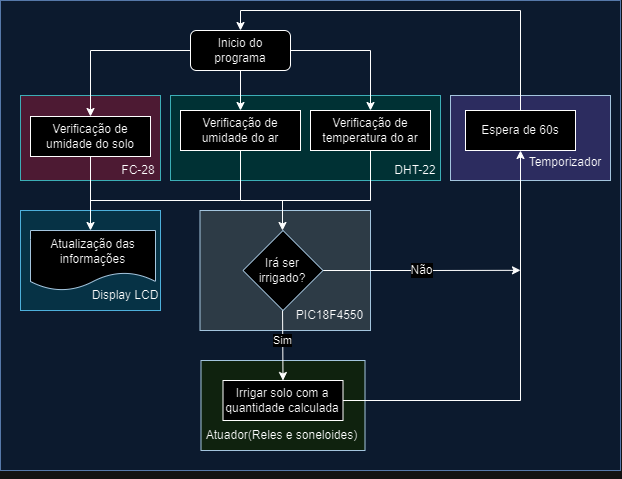

The diagram above was exported from draw.io. Its source (the exported page's mxGraphModel, read from the mxfile embedded in the PNG):
<mxGraphModel dx="1302" dy="1881" grid="1" gridSize="10" guides="1" tooltips="1" connect="1" arrows="1" fold="1" page="1" pageScale="1" pageWidth="827" pageHeight="1169" math="0" shadow="0">
  <root>
    <mxCell id="WIyWlLk6GJQsqaUBKTNV-0" />
    <mxCell id="WIyWlLk6GJQsqaUBKTNV-1" parent="WIyWlLk6GJQsqaUBKTNV-0" />
    <mxCell id="DrgpaQIbDEKeFzSxMOjj-13" value="" style="rounded=0;whiteSpace=wrap;html=1;fillColor=#dae8fc;strokeColor=#6c8ebf;" vertex="1" parent="WIyWlLk6GJQsqaUBKTNV-1">
      <mxGeometry x="150" y="-100" width="620" height="470" as="geometry" />
    </mxCell>
    <mxCell id="DrgpaQIbDEKeFzSxMOjj-20" value="" style="rounded=0;whiteSpace=wrap;html=1;fillColor=#FFCCE6;strokeColor=#0e8088;" vertex="1" parent="WIyWlLk6GJQsqaUBKTNV-1">
      <mxGeometry x="170" y="-5" width="140" height="85" as="geometry" />
    </mxCell>
    <mxCell id="DrgpaQIbDEKeFzSxMOjj-14" value="" style="rounded=0;whiteSpace=wrap;html=1;fillColor=#b0e3e6;strokeColor=#0e8088;" vertex="1" parent="WIyWlLk6GJQsqaUBKTNV-1">
      <mxGeometry x="320" y="-5" width="270" height="85" as="geometry" />
    </mxCell>
    <mxCell id="DrgpaQIbDEKeFzSxMOjj-59" style="edgeStyle=orthogonalEdgeStyle;rounded=0;orthogonalLoop=1;jettySize=auto;html=1;entryX=0.5;entryY=0;entryDx=0;entryDy=0;fontFamily=Helvetica;fontSize=12;fontColor=default;" edge="1" parent="WIyWlLk6GJQsqaUBKTNV-1" source="WIyWlLk6GJQsqaUBKTNV-3" target="DrgpaQIbDEKeFzSxMOjj-44">
      <mxGeometry relative="1" as="geometry" />
    </mxCell>
    <mxCell id="DrgpaQIbDEKeFzSxMOjj-60" style="edgeStyle=orthogonalEdgeStyle;rounded=0;orthogonalLoop=1;jettySize=auto;html=1;entryX=0.5;entryY=0;entryDx=0;entryDy=0;fontFamily=Helvetica;fontSize=12;fontColor=default;" edge="1" parent="WIyWlLk6GJQsqaUBKTNV-1" source="WIyWlLk6GJQsqaUBKTNV-3" target="DrgpaQIbDEKeFzSxMOjj-3">
      <mxGeometry relative="1" as="geometry" />
    </mxCell>
    <mxCell id="DrgpaQIbDEKeFzSxMOjj-61" style="edgeStyle=orthogonalEdgeStyle;rounded=0;orthogonalLoop=1;jettySize=auto;html=1;entryX=0.5;entryY=0;entryDx=0;entryDy=0;fontFamily=Helvetica;fontSize=12;fontColor=default;" edge="1" parent="WIyWlLk6GJQsqaUBKTNV-1" source="WIyWlLk6GJQsqaUBKTNV-3" target="DrgpaQIbDEKeFzSxMOjj-7">
      <mxGeometry relative="1" as="geometry" />
    </mxCell>
    <mxCell id="WIyWlLk6GJQsqaUBKTNV-3" value="Inicio do programa" style="rounded=1;whiteSpace=wrap;html=1;fontSize=12;glass=0;strokeWidth=1;shadow=0;" parent="WIyWlLk6GJQsqaUBKTNV-1" vertex="1">
      <mxGeometry x="340" y="-70" width="100" height="40" as="geometry" />
    </mxCell>
    <mxCell id="DrgpaQIbDEKeFzSxMOjj-18" value="" style="rounded=0;whiteSpace=wrap;html=1;fillColor=#CCCCFF;strokeColor=#23445d;" vertex="1" parent="WIyWlLk6GJQsqaUBKTNV-1">
      <mxGeometry x="600" y="-5" width="160" height="85" as="geometry" />
    </mxCell>
    <mxCell id="DrgpaQIbDEKeFzSxMOjj-23" value="" style="rounded=0;whiteSpace=wrap;html=1;fillColor=#D5E8D4;strokeColor=#23445d;" vertex="1" parent="WIyWlLk6GJQsqaUBKTNV-1">
      <mxGeometry x="350.5" y="260" width="164" height="90" as="geometry" />
    </mxCell>
    <mxCell id="DrgpaQIbDEKeFzSxMOjj-63" style="edgeStyle=orthogonalEdgeStyle;rounded=0;orthogonalLoop=1;jettySize=auto;html=1;exitX=0.5;exitY=0;exitDx=0;exitDy=0;entryX=0.5;entryY=0;entryDx=0;entryDy=0;fontFamily=Helvetica;fontSize=12;fontColor=default;" edge="1" parent="WIyWlLk6GJQsqaUBKTNV-1" source="WIyWlLk6GJQsqaUBKTNV-12" target="WIyWlLk6GJQsqaUBKTNV-3">
      <mxGeometry relative="1" as="geometry" />
    </mxCell>
    <mxCell id="WIyWlLk6GJQsqaUBKTNV-12" value="Espera de 60s" style="rounded=0;whiteSpace=wrap;html=1;fontSize=12;glass=0;strokeWidth=1;shadow=0;" parent="WIyWlLk6GJQsqaUBKTNV-1" vertex="1">
      <mxGeometry x="615" y="10" width="110" height="40" as="geometry" />
    </mxCell>
    <mxCell id="DrgpaQIbDEKeFzSxMOjj-16" value="" style="rounded=0;whiteSpace=wrap;html=1;fillColor=#bac8d3;strokeColor=#23445d;" vertex="1" parent="WIyWlLk6GJQsqaUBKTNV-1">
      <mxGeometry x="349.5" y="110" width="170.5" height="120" as="geometry" />
    </mxCell>
    <mxCell id="DrgpaQIbDEKeFzSxMOjj-73" style="edgeStyle=orthogonalEdgeStyle;rounded=0;orthogonalLoop=1;jettySize=auto;html=1;exitX=1;exitY=0.5;exitDx=0;exitDy=0;entryX=0.5;entryY=1;entryDx=0;entryDy=0;fontFamily=Helvetica;fontSize=12;fontColor=default;" edge="1" parent="WIyWlLk6GJQsqaUBKTNV-1" source="DrgpaQIbDEKeFzSxMOjj-2" target="WIyWlLk6GJQsqaUBKTNV-12">
      <mxGeometry relative="1" as="geometry" />
    </mxCell>
    <mxCell id="DrgpaQIbDEKeFzSxMOjj-2" value="Irrigar solo com a quantidade calculada" style="rounded=0;whiteSpace=wrap;html=1;fontSize=12;glass=0;strokeWidth=1;shadow=0;" vertex="1" parent="WIyWlLk6GJQsqaUBKTNV-1">
      <mxGeometry x="372.5" y="280" width="120" height="40" as="geometry" />
    </mxCell>
    <mxCell id="DrgpaQIbDEKeFzSxMOjj-26" value="" style="rounded=0;whiteSpace=wrap;html=1;fillColor=#b1ddf0;strokeColor=#10739e;" vertex="1" parent="WIyWlLk6GJQsqaUBKTNV-1">
      <mxGeometry x="170" y="110" width="140" height="100" as="geometry" />
    </mxCell>
    <mxCell id="DrgpaQIbDEKeFzSxMOjj-3" value="Verificação de umidade do ar" style="rounded=0;whiteSpace=wrap;html=1;fontSize=12;glass=0;strokeWidth=1;shadow=0;" vertex="1" parent="WIyWlLk6GJQsqaUBKTNV-1">
      <mxGeometry x="330" y="10" width="120" height="40" as="geometry" />
    </mxCell>
    <mxCell id="DrgpaQIbDEKeFzSxMOjj-10" value="Sim" style="edgeStyle=orthogonalEdgeStyle;rounded=0;orthogonalLoop=1;jettySize=auto;html=1;entryX=0.5;entryY=0;entryDx=0;entryDy=0;" edge="1" parent="WIyWlLk6GJQsqaUBKTNV-1" target="DrgpaQIbDEKeFzSxMOjj-2">
      <mxGeometry relative="1" as="geometry">
        <mxPoint x="431.9655172413793" y="200" as="sourcePoint" />
        <mxPoint as="offset" />
      </mxGeometry>
    </mxCell>
    <mxCell id="DrgpaQIbDEKeFzSxMOjj-7" value="Verificação de temperatura do ar" style="rounded=0;whiteSpace=wrap;html=1;fontSize=12;glass=0;strokeWidth=1;shadow=0;" vertex="1" parent="WIyWlLk6GJQsqaUBKTNV-1">
      <mxGeometry x="460" y="10" width="120" height="40" as="geometry" />
    </mxCell>
    <mxCell id="DrgpaQIbDEKeFzSxMOjj-15" value="DHT-22" style="text;html=1;strokeColor=none;fillColor=none;align=center;verticalAlign=middle;whiteSpace=wrap;rounded=0;" vertex="1" parent="WIyWlLk6GJQsqaUBKTNV-1">
      <mxGeometry x="540" y="65" width="50" height="10" as="geometry" />
    </mxCell>
    <mxCell id="DrgpaQIbDEKeFzSxMOjj-17" value="PIC18F4550" style="text;html=1;strokeColor=none;fillColor=none;align=center;verticalAlign=middle;whiteSpace=wrap;rounded=0;" vertex="1" parent="WIyWlLk6GJQsqaUBKTNV-1">
      <mxGeometry x="447" y="210" width="65" height="9" as="geometry" />
    </mxCell>
    <mxCell id="DrgpaQIbDEKeFzSxMOjj-19" value="Temporizador" style="text;html=1;strokeColor=none;fillColor=none;align=center;verticalAlign=middle;whiteSpace=wrap;rounded=0;" vertex="1" parent="WIyWlLk6GJQsqaUBKTNV-1">
      <mxGeometry x="685" y="57" width="60" height="9" as="geometry" />
    </mxCell>
    <mxCell id="DrgpaQIbDEKeFzSxMOjj-21" value="FC-28" style="text;html=1;strokeColor=none;fillColor=none;align=center;verticalAlign=middle;whiteSpace=wrap;rounded=0;" vertex="1" parent="WIyWlLk6GJQsqaUBKTNV-1">
      <mxGeometry x="268" y="68" width="40" height="5" as="geometry" />
    </mxCell>
    <mxCell id="DrgpaQIbDEKeFzSxMOjj-24" value="Atuador(Reles e soneloides)" style="text;html=1;strokeColor=none;fillColor=none;align=center;verticalAlign=middle;whiteSpace=wrap;rounded=0;" vertex="1" parent="WIyWlLk6GJQsqaUBKTNV-1">
      <mxGeometry x="350" y="320" width="162.5" height="30" as="geometry" />
    </mxCell>
    <mxCell id="DrgpaQIbDEKeFzSxMOjj-56" value="Atualização das informações" style="shape=document;whiteSpace=wrap;html=1;boundedLbl=1;rounded=0;strokeColor=#23445d;fontFamily=Helvetica;fontSize=12;fontColor=default;fillColor=#FFFFFF;" vertex="1" parent="WIyWlLk6GJQsqaUBKTNV-1">
      <mxGeometry x="180" y="130" width="125" height="60" as="geometry" />
    </mxCell>
    <mxCell id="DrgpaQIbDEKeFzSxMOjj-28" value="Display LCD" style="text;html=1;strokeColor=none;fillColor=none;align=center;verticalAlign=middle;whiteSpace=wrap;rounded=0;" vertex="1" parent="WIyWlLk6GJQsqaUBKTNV-1">
      <mxGeometry x="240" y="190" width="70" height="10" as="geometry" />
    </mxCell>
    <mxCell id="DrgpaQIbDEKeFzSxMOjj-29" style="edgeStyle=orthogonalEdgeStyle;rounded=0;orthogonalLoop=1;jettySize=auto;html=1;exitX=0.5;exitY=1;exitDx=0;exitDy=0;fontFamily=Helvetica;fontSize=12;fontColor=default;" edge="1" parent="WIyWlLk6GJQsqaUBKTNV-1" source="DrgpaQIbDEKeFzSxMOjj-13" target="DrgpaQIbDEKeFzSxMOjj-13">
      <mxGeometry relative="1" as="geometry" />
    </mxCell>
    <mxCell id="DrgpaQIbDEKeFzSxMOjj-44" value="Verificação de umidade do solo" style="rounded=0;whiteSpace=wrap;html=1;fontSize=12;glass=0;strokeWidth=1;shadow=0;" vertex="1" parent="WIyWlLk6GJQsqaUBKTNV-1">
      <mxGeometry x="180" y="16" width="120" height="40" as="geometry" />
    </mxCell>
    <mxCell id="DrgpaQIbDEKeFzSxMOjj-69" value="" style="endArrow=classic;html=1;rounded=0;fontFamily=Helvetica;fontSize=12;fontColor=default;exitX=0.5;exitY=1;exitDx=0;exitDy=0;" edge="1" parent="WIyWlLk6GJQsqaUBKTNV-1" source="DrgpaQIbDEKeFzSxMOjj-44">
      <mxGeometry width="50" height="50" relative="1" as="geometry">
        <mxPoint x="190" y="180" as="sourcePoint" />
        <mxPoint x="240" y="130" as="targetPoint" />
      </mxGeometry>
    </mxCell>
    <mxCell id="DrgpaQIbDEKeFzSxMOjj-70" value="" style="endArrow=none;html=1;rounded=0;fontFamily=Helvetica;fontSize=12;fontColor=default;entryX=0.5;entryY=1;entryDx=0;entryDy=0;" edge="1" parent="WIyWlLk6GJQsqaUBKTNV-1" target="DrgpaQIbDEKeFzSxMOjj-3">
      <mxGeometry width="50" height="50" relative="1" as="geometry">
        <mxPoint x="240" y="100" as="sourcePoint" />
        <mxPoint x="440" y="90" as="targetPoint" />
        <Array as="points">
          <mxPoint x="390" y="100" />
        </Array>
      </mxGeometry>
    </mxCell>
    <mxCell id="DrgpaQIbDEKeFzSxMOjj-71" value="" style="endArrow=none;html=1;rounded=0;fontFamily=Helvetica;fontSize=12;fontColor=default;entryX=0.5;entryY=1;entryDx=0;entryDy=0;" edge="1" parent="WIyWlLk6GJQsqaUBKTNV-1" target="DrgpaQIbDEKeFzSxMOjj-7">
      <mxGeometry width="50" height="50" relative="1" as="geometry">
        <mxPoint x="390" y="100" as="sourcePoint" />
        <mxPoint x="440" y="90" as="targetPoint" />
        <Array as="points">
          <mxPoint x="520" y="100" />
        </Array>
      </mxGeometry>
    </mxCell>
    <mxCell id="DrgpaQIbDEKeFzSxMOjj-72" value="" style="endArrow=classic;html=1;rounded=0;fontFamily=Helvetica;fontSize=12;fontColor=default;entryX=0.5;entryY=0;entryDx=0;entryDy=0;" edge="1" parent="WIyWlLk6GJQsqaUBKTNV-1">
      <mxGeometry width="50" height="50" relative="1" as="geometry">
        <mxPoint x="432" y="100" as="sourcePoint" />
        <mxPoint x="431.9999999999998" y="130" as="targetPoint" />
      </mxGeometry>
    </mxCell>
    <mxCell id="DrgpaQIbDEKeFzSxMOjj-76" value="Não" style="edgeStyle=orthogonalEdgeStyle;rounded=0;orthogonalLoop=1;jettySize=auto;html=1;exitX=1;exitY=0.5;exitDx=0;exitDy=0;fontFamily=Helvetica;fontSize=12;fontColor=default;" edge="1" parent="WIyWlLk6GJQsqaUBKTNV-1" source="DrgpaQIbDEKeFzSxMOjj-75">
      <mxGeometry relative="1" as="geometry">
        <mxPoint x="670.0000000000002" y="169.83333333333348" as="targetPoint" />
      </mxGeometry>
    </mxCell>
    <mxCell id="DrgpaQIbDEKeFzSxMOjj-75" value="Irá ser irrigado?" style="rhombus;whiteSpace=wrap;html=1;rounded=0;strokeColor=#23445d;fontFamily=Helvetica;fontSize=12;fontColor=default;fillColor=#FFFFFF;" vertex="1" parent="WIyWlLk6GJQsqaUBKTNV-1">
      <mxGeometry x="392.5" y="130" width="80" height="80" as="geometry" />
    </mxCell>
  </root>
</mxGraphModel>